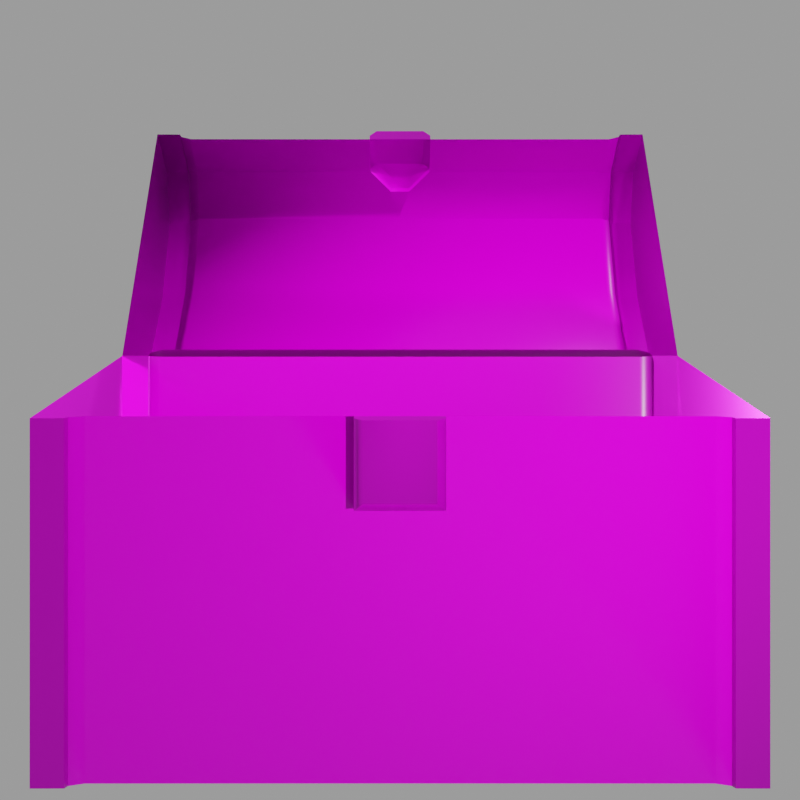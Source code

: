 # Source: Chest.blend  (saved by Blender 2.82.7; exported with 4.5.12 LTS)
import bpy
from mathutils import Matrix  # noqa: F401  (used for matrix-valued properties, if any)

bpy.ops.wm.read_factory_settings(use_empty=True)
scene = bpy.context.scene
scene.name = 'Scene'

# ---- collections
col_collection = bpy.data.collections.new('Collection'); scene.collection.children.link(col_collection)

# ---- images (referenced by path relative to the original .blend; pixels are not part of the script)
import os
ASSET_DIR = os.environ.get("B2B_ASSET_DIR", "")  # directory of the original .blend (textures are referenced by path, not embedded)
HERE = os.path.dirname(os.path.abspath(__file__))  # packed textures are extracted next to this script under _unpacked/

def load_image(name, relpath, width, height, colorspace="sRGB"):
    """Load a texture the original file referenced (path relative to the .blend, or extracted next to this script)."""
    p = next((c for c in (os.path.join(HERE, relpath), os.path.join(ASSET_DIR, relpath)) if relpath and os.path.exists(c)), "")
    if p:
        img = bpy.data.images.load(p, check_existing=True)
        img.name = name
    else:  # same state as the original file: an image datablock whose file is absent (Cycles renders it pink)
        img = bpy.data.images.new(name, width, height)
        img.source = "FILE"
        img.filepath = "//" + (relpath or name)
    img.colorspace_settings.name = colorspace
    return img
img_wood10_col_jpg = load_image('Wood10_col.jpg', 'Wood10_col.jpg', 1024, 1024, 'sRGB')
img_wood10_rgh_jpg = load_image('Wood10_rgh.jpg', 'Wood10_rgh.jpg', 1024, 1024, 'Non-Color')
img_wood10_nrm_jpg = load_image('Wood10_nrm.jpg', 'Wood10_nrm.jpg', 1024, 1024, 'Non-Color')
img_metal11_col_jpg = load_image('Metal11_col.jpg', 'Metal11_col.jpg', 1024, 1024, 'sRGB')
img_metal11_rgh_jpg = load_image('Metal11_rgh.jpg', 'Metal11_rgh.jpg', 1024, 1024, 'Non-Color')
img_metal11_nrm_jpg = load_image('Metal11_nrm.jpg', 'Metal11_nrm.jpg', 1024, 1024, 'sRGB')

# ---- materials (node trees are filled in below, after node groups)
mat_wood = bpy.data.materials.new('Wood')
mat_wood.alpha_threshold = 0.0
mat_wood.use_transparent_shadow = False
mat_wood.line_color = (0.0, 0.0, 0.0, 1.0)
mat_metal = bpy.data.materials.new('Metal')
mat_metal.use_transparent_shadow = False

# ---- material node trees
mat_wood.use_nodes = True; mat_wood.node_tree.nodes.clear()
_N = mat_wood.node_tree.nodes; _L = mat_wood.node_tree.links
n0 = _N.new('ShaderNodeOutputMaterial'); n0.name = 'Material Output'; n0.location = (300, 300)
n1 = _N.new('ShaderNodeBsdfPrincipled'); n1.name = 'Principled BSDF'; n1.location = (10, 300)
n1.distribution = 'GGX'
n1.subsurface_method = 'BURLEY'
n1.inputs[3].default_value = 1.45
n1.inputs[13].default_value = 0.25
n1.inputs[27].default_value = (0.0, 0.0, 0.0, 1.0)
n1.inputs[28].default_value = 1.0
n2 = _N.new('ShaderNodeTexImage'); n2.name = 'Image Texture'; n2.location = (-397, 326)
n2.image = img_wood10_col_jpg
n3 = _N.new('ShaderNodeTexImage'); n3.name = 'Image Texture.002'; n3.location = (-428, 45)
n3.image = img_wood10_rgh_jpg
n4 = _N.new('ShaderNodeTexImage'); n4.name = 'Image Texture.001'; n4.location = (-518, -260)
n4.image = img_wood10_nrm_jpg
n5 = _N.new('ShaderNodeNormalMap'); n5.name = 'Normal Map'; n5.location = (-227, -270)
n6 = _N.new('ShaderNodeTexCoord'); n6.name = 'Texture Coordinate'; n6.location = (-1142, 155)
n7 = _N.new('ShaderNodeMapping'); n7.name = 'Mapping'; n7.location = (-871, 267)
_L.new(n1.outputs[0], n0.inputs[0])
_L.new(n2.outputs[0], n1.inputs[0])
_L.new(n3.outputs[0], n1.inputs[2])
_L.new(n4.outputs[0], n5.inputs[1])
_L.new(n5.outputs[0], n1.inputs[5])
_L.new(n6.outputs[2], n7.inputs[0])
_L.new(n7.outputs[0], n2.inputs[0])
_L.new(n7.outputs[0], n3.inputs[0])
_L.new(n7.outputs[0], n4.inputs[0])
n0.is_active_output = True
mat_metal.use_nodes = True; mat_metal.node_tree.nodes.clear()
_N = mat_metal.node_tree.nodes; _L = mat_metal.node_tree.links
n0 = _N.new('ShaderNodeOutputMaterial'); n0.name = 'Material Output'; n0.location = (435, 300)
n1 = _N.new('ShaderNodeBsdfPrincipled'); n1.name = 'Principled BSDF'; n1.location = (145, 300)
n1.distribution = 'GGX'
n1.subsurface_method = 'BURLEY'
n1.inputs[1].default_value = 0.5
n1.inputs[3].default_value = 1.45
n1.inputs[27].default_value = (0.0, 0.0, 0.0, 1.0)
n1.inputs[28].default_value = 1.0
n2 = _N.new('ShaderNodeTexImage'); n2.name = 'Image Texture'; n2.location = (-395, 365)
n2.image = img_metal11_col_jpg
n3 = _N.new('ShaderNodeTexImage'); n3.name = 'Image Texture.001'; n3.location = (-367, 81)
n3.image = img_metal11_rgh_jpg
n4 = _N.new('ShaderNodeNormalMap'); n4.name = 'Normal Map'; n4.location = (-241, -219)
n5 = _N.new('ShaderNodeTexImage'); n5.name = 'Image Texture.002'; n5.location = (-557, -211)
n5.image = img_metal11_nrm_jpg
n6 = _N.new('ShaderNodeMapping'); n6.name = 'Mapping'; n6.location = (-829, 123)
n7 = _N.new('ShaderNodeTexCoord'); n7.name = 'Texture Coordinate'; n7.location = (-1171, 77)
n8 = _N.new('ShaderNodeBrightContrast'); n8.name = 'Bright/Contrast'; n8.location = (-75, 401)
n8.inputs[1].default_value = -0.2
n8.inputs[2].default_value = 0.2
_L.new(n1.outputs[0], n0.inputs[0])
_L.new(n2.outputs[0], n8.inputs[0])
_L.new(n3.outputs[0], n1.inputs[2])
_L.new(n5.outputs[0], n4.inputs[1])
_L.new(n4.outputs[0], n1.inputs[5])
_L.new(n6.outputs[0], n2.inputs[0])
_L.new(n6.outputs[0], n3.inputs[0])
_L.new(n6.outputs[0], n5.inputs[0])
_L.new(n7.outputs[2], n6.inputs[0])
_L.new(n8.outputs[0], n1.inputs[0])
n0.is_active_output = True

# ---- world
world_world = bpy.data.worlds.new('World'); scene.world = world_world
world_world.use_nodes = True; world_world.node_tree.nodes.clear()
_N = world_world.node_tree.nodes; _L = world_world.node_tree.links
n0 = _N.new('ShaderNodeOutputWorld'); n0.name = 'World Output'; n0.location = (300, 300)
n1 = _N.new('ShaderNodeBackground'); n1.name = 'Background'; n1.location = (10, 300)
n1.inputs[0].default_value = (0.2266, 0.2266, 0.2266, 1.0)
_L.new(n1.outputs[0], n0.inputs[0])
n0.is_active_output = True
world_world.color = (0.05088, 0.05088, 0.05088)
world_world.use_sun_shadow = False
world_world.sun_shadow_jitter_overblur = 0.0

# ---- cameras
cam_camera_001 = bpy.data.cameras.new('Camera.001')
cam_camera_001.shift_y = -0.29

# ---- lights
light_light = bpy.data.lights.new('Light', 'POINT')
light_light.transmission_factor = 0.0
light_light.energy = 1000.0
light_light.shadow_soft_size = 0.1
light_light.shadow_maximum_resolution = 0.006
light_light.use_absolute_resolution = True
light_light_001 = bpy.data.lights.new('Light.001', 'POINT')
light_light_001.transmission_factor = 0.0
light_light_001.energy = 500.0
light_light_001.shadow_soft_size = 0.1
light_light_001.shadow_maximum_resolution = 0.006
light_light_001.use_absolute_resolution = True
light_light_002 = bpy.data.lights.new('Light.002', 'POINT')
light_light_002.transmission_factor = 0.0
light_light_002.energy = 1000.0
light_light_002.shadow_soft_size = 0.1
light_light_002.shadow_maximum_resolution = 0.006
light_light_002.use_absolute_resolution = True

# ---- meshes
me_cube = bpy.data.meshes.new('Cube')
me_cube.from_pydata([(2.0, 1.0, 1.0), (2.0, 1.0, -1.0), (2.0, -1.0, 1.0), (2.0, -1.0, -1.0), (-2.0, 1.0, 1.0), (-2.0, 1.0, -1.0), (-2.0, -1.0, 1.0), (-2.0, -1.0, -1.0), (1.814, 0.999, -1.0), (1.716, 0.951, -1.0), (-1.716, 0.951, -1.0), (-1.814, 0.999, -1.0), (1.716, -0.951, 1.0), (1.814, -0.999, 1.0), (-1.814, -0.999, 1.0), (-1.716, -0.951, 1.0), (-1.716, -0.951, -1.0), (-1.814, -0.999, -1.0), (1.814, -0.999, -1.0), (1.716, -0.951, -1.0), (-1.716, 0.951, 1.0), (-1.814, 0.999, 1.0), (1.814, 0.999, 1.0), (1.716, 0.951, 1.0), (-2.0, 0.0, -1.0), (2.0, 1.0, 0.5), (-2.0, -1.0, 0.5), (2.0, -1.0, 0.5), (-2.0, 1.0, 0.5), (2.0, 0.0, 1.0), (-2.0, 0.0, 1.0), (2.0, 0.0, -1.0), (-1.8, -0.975, 1.0), (1.8, -0.975, 1.0), (1.8, 0.975, 1.0), (-1.8, 0.975, 1.0), (-1.716, 0.951, 0.5), (-1.8, 0.975, -1.0), (-1.814, 0.999, 0.5), (1.814, 0.999, 0.5), (1.8, 0.975, -1.0), (1.716, 0.951, 0.5), (-1.716, 3.26e-09, -1.0), (-1.8, -0.975, -1.0), (-1.814, 1.397e-09, -1.0), (1.814, -9.313e-10, -1.0), (1.8, -0.975, -1.0), (1.716, -3.725e-09, -1.0), (1.716, -0.951, 0.5), (1.814, -0.999, 0.5), (-1.814, -0.999, 0.5), (-1.716, -0.951, 0.5), (1.905, 1.0, -1.0), (1.905, 1.0, 1.0), (0.0, 0.95, -1.0), (0.0, -0.95, -1.0), (1.905, -1.0, -1.0), (0.0, 0.95, 1.0), (-1.905, 1.0, -1.0), (-1.905, -1.0, -1.0), (-1.905, 1.0, 1.0), (1.905, -1.0, 1.0), (-1.905, -1.0, 1.0), (-2.0, -2.98e-08, 0.5), (1.863e-09, 0.95, 0.5), (2.0, -3.725e-09, 0.5), (3.725e-09, -7.451e-09, -1.0), (-1.905, -1.0, 0.5), (1.905, -1.0, 0.5), (-1.905, -1.863e-09, -1.0), (-1.905, 1.0, 0.5), (1.905, -1.863e-09, -1.0), (-1.8, 0.975, 0.5), (1.8, 0.975, 0.5), (-1.8, 1.863e-09, -1.0), (1.8, 0.0, -1.0), (1.8, -0.975, 0.5), (-1.8, -0.975, 0.5), (1.905, 1.0, 0.5), (-0.25, -0.9502, 1.0), (0.25, -0.9502, 1.0), (0.25, -0.9502, 0.5), (-0.25, -0.9502, 0.5), (-1.397e-09, -0.95, -0.25), (0.25, -1.0, 0.5), (0.2, -1.05, 0.55), (-0.2, -1.05, 0.55), (-0.25, -1.0, 0.5), (0.2, -1.05, 1.0), (0.25, -1.0, 1.0), (-0.25, -1.0, 1.0), (-0.2, -1.05, 1.0)], [], [(7, 26, 63, 24), (26, 6, 30, 63), (63, 30, 4, 28), (24, 63, 28, 5), (10, 36, 64, 54), (36, 20, 57, 64), (64, 57, 23, 41), (54, 64, 41, 9), (1, 25, 65, 31), (25, 0, 29, 65), (65, 29, 2, 27), (31, 65, 27, 3), (10, 54, 66, 42), (54, 9, 47, 66), (66, 47, 19, 55), (42, 66, 55, 16), (55, 83, 82, 51, 16), (82, 79, 15, 51), (19, 48, 81, 83, 55), (17, 50, 67, 59), (50, 14, 62, 67), (67, 62, 6, 26), (59, 67, 26, 7), (3, 27, 68, 56), (27, 2, 61, 68), (68, 61, 13, 49), (56, 68, 49, 18), (5, 58, 69, 24), (58, 11, 44, 69), (69, 44, 17, 59), (24, 69, 59, 7), (5, 28, 70, 58), (28, 4, 60, 70), (70, 60, 21, 38), (58, 70, 38, 11), (8, 52, 71, 45), (52, 1, 31, 71), (71, 31, 3, 56), (45, 71, 56, 18), (20, 36, 72, 35), (36, 10, 37, 72), (72, 37, 11, 38), (35, 72, 38, 21), (22, 39, 73, 34), (39, 8, 40, 73), (73, 40, 9, 41), (34, 73, 41, 23), (10, 42, 74, 37), (42, 16, 43, 74), (74, 43, 17, 44), (37, 74, 44, 11), (8, 45, 75, 40), (45, 18, 46, 75), (75, 46, 19, 47), (40, 75, 47, 9), (12, 48, 76, 33), (48, 19, 46, 76), (76, 46, 18, 49), (33, 76, 49, 13), (14, 50, 77, 32), (50, 17, 43, 77), (77, 43, 16, 51), (32, 77, 51, 15), (8, 39, 78, 52), (39, 22, 53, 78), (78, 53, 0, 25), (52, 78, 25, 1), (81, 82, 83), (79, 82, 87, 90), (48, 12, 80, 81), (81, 80, 89, 84), (91, 86, 85, 88), (80, 79, 90, 91, 88, 89), (85, 86, 87, 84), (90, 87, 86, 91), (84, 89, 88, 85), (82, 81, 84, 87)])
me_cube.polygons.foreach_set('use_smooth', [1, 1, 1, 1, 1, 1, 1, 1, 1, 1, 1, 1, 1, 1, 1, 1, 1, 1, 1, 1, 1, 1, 1, 1, 1, 1, 1, 1, 1, 1, 1, 1, 1, 1, 1, 1, 1, 1, 1, 1, 1, 1, 1, 1, 1, 1, 1, 1, 1, 1, 1, 1, 1, 1, 1, 1, 1, 1, 1, 1, 1, 1, 1, 1, 1, 1, 1, 1, 1, 1, 1, 1, 0, 1, 1, 1, 1])
me_cube.polygons.foreach_set('material_index', [1, 1, 1, 1, 0, 0, 0, 0, 1, 1, 1, 1, 0, 0, 0, 0, 0, 0, 0, 1, 1, 1, 1, 1, 1, 1, 1, 1, 1, 1, 1, 1, 1, 1, 1, 1, 1, 1, 1, 0, 0, 1, 1, 1, 1, 0, 0, 0, 0, 1, 1, 1, 1, 0, 0, 0, 0, 1, 1, 1, 1, 0, 0, 1, 1, 1, 1, 0, 1, 0, 1, 1, 1, 1, 1, 1, 1])
_k = {(5, 24): 1.0, (7, 24): 1.0, (0, 25): 1.0, (1, 25): 1.0, (7, 26): 1.0, (6, 26): 1.0, (2, 27): 1.0, (3, 27): 1.0, (4, 28): 1.0, (5, 28): 1.0, (0, 29): 1.0, (2, 29): 1.0, (6, 30): 1.0, (4, 30): 1.0, (3, 31): 1.0, (1, 31): 1.0, (14, 32): 1.0, (15, 32): 1.0, (12, 33): 1.0, (13, 33): 1.0, (22, 34): 1.0, (23, 34): 1.0, (20, 35): 1.0, (21, 35): 1.0, (20, 36): 0.98824, (10, 36): 0.98824, (10, 37): 1.0, (11, 37): 1.0, (11, 38): 0.98824, (21, 38): 0.98824, (22, 39): 0.98824, (8, 39): 0.98824, (8, 40): 1.0, (9, 40): 1.0, (9, 41): 0.98824, (23, 41): 0.98824, (10, 42): 0.98824, (16, 42): 0.98824, (16, 43): 1.0, (17, 43): 1.0, (17, 44): 0.98824, (11, 44): 0.98824, (8, 45): 0.98824, (18, 45): 0.98824, (18, 46): 1.0, (19, 46): 1.0, (19, 47): 0.98824, (9, 47): 0.98824, (12, 48): 0.98824, (19, 48): 0.98824, (18, 49): 0.98824, (13, 49): 0.98824, (14, 50): 0.98824, (17, 50): 0.98824, (16, 51): 0.98824, (15, 51): 0.98824, (1, 52): 1.0, (8, 52): 1.0, (22, 53): 1.0, (0, 53): 1.0, (10, 54): 1.0, (9, 54): 1.0, (19, 55): 1.0, (16, 55): 1.0, (3, 56): 1.0, (18, 56): 1.0, (20, 57): 1.0, (23, 57): 1.0, (5, 58): 1.0, (11, 58): 1.0, (17, 59): 1.0, (7, 59): 1.0, (4, 60): 1.0, (21, 60): 1.0, (2, 61): 1.0, (13, 61): 1.0, (6, 62): 1.0, (14, 62): 1.0, (12, 80): 1.0, (15, 79): 1.0}
me_cube.attributes.new('crease_edge', 'FLOAT', 'EDGE').data.foreach_set('value', [_k.get((min(e.vertices), max(e.vertices)), 0.0) for e in me_cube.edges])
_uv = me_cube.uv_layers.new(name='UVMap')
_uv.uv.foreach_set('vector', [0.25, 0.25, 0.25, 0.625, 0.5, 0.625, 0.5, 0.25, 0.25, 0.625, 0.25, 0.75, 0.5, 0.75, 0.5, 0.625, 0.5, 0.625, 0.5, 0.75, 0.75, 0.75, 0.75, 0.625, 0.5, 0.25, 0.5, 0.625, 0.75, 0.625, 0.75, 0.25, 0.07104, 0.25, 0.07104, 0.625, 0.5, 0.625, 0.5, 0.25, 0.07104, 0.625, 0.07104, 0.75, 0.5, 0.75, 0.5, 0.625, 0.5, 0.625, 0.5, 0.75, 0.929, 0.75, 0.929, 0.625, 0.5, 0.25, 0.5, 0.625, 0.929, 0.625, 0.929, 0.25, 0.75, 0.25, 0.75, 0.625, 0.5, 0.625, 0.5, 0.25, 0.75, 0.625, 0.75, 0.75, 0.5, 0.75, 0.5, 0.625, 0.5, 0.625, 0.5, 0.75, 0.25, 0.75, 0.25, 0.625, 0.5, 0.25, 0.5, 0.625, 0.25, 0.625, 0.25, 0.25, 0.07104, 0.7378, 0.5, 0.7375, 0.5, 0.5, 0.07104, 0.5, 0.5, 0.7375, 0.929, 0.7378, 0.929, 0.5, 0.5, 0.5, 0.5, 0.5, 0.929, 0.5, 0.929, 0.2622, 0.5, 0.2625, 0.07104, 0.5, 0.5, 0.5, 0.5, 0.2625, 0.07104, 0.2622, 0.5, 0.25, 0.5, 0.4375, 0.4375, 0.625, 0.07104, 0.625, 0.07104, 0.25, 0.4375, 0.625, 0.4375, 0.75, 0.07104, 0.75, 0.07104, 0.625, 0.929, 0.25, 0.929, 0.625, 0.5625, 0.625, 0.5, 0.4375, 0.5, 0.25, 0.04661, 0.25, 0.04661, 0.625, 0.02375, 0.625, 0.02375, 0.25, 0.04661, 0.625, 0.04661, 0.75, 0.02375, 0.75, 0.02375, 0.625, 0.02375, 0.625, 0.02375, 0.75, 0.0, 0.75, 0.0, 0.625, 0.02375, 0.25, 0.02375, 0.625, 0.0, 0.625, 0.0, 0.25, 1.0, 0.25, 1.0, 0.625, 0.9762, 0.625, 0.9762, 0.25, 1.0, 0.625, 1.0, 0.75, 0.9762, 0.75, 0.9762, 0.625, 0.9762, 0.625, 0.9762, 0.75, 0.9534, 0.75, 0.9534, 0.625, 0.9762, 0.25, 0.9762, 0.625, 0.9534, 0.625, 0.9534, 0.25, 0.0, 0.75, 0.02375, 0.75, 0.02375, 0.5, 0.0, 0.5, 0.02375, 0.75, 0.04661, 0.7497, 0.04661, 0.5, 0.02375, 0.5, 0.02375, 0.5, 0.04661, 0.5, 0.04661, 0.2503, 0.02375, 0.25, 0.0, 0.5, 0.02375, 0.5, 0.02375, 0.25, 0.0, 0.25, 0.0, 0.25, 0.0, 0.625, 0.02375, 0.625, 0.02375, 0.25, 0.0, 0.625, 0.0, 0.75, 0.02375, 0.75, 0.02375, 0.625, 0.02375, 0.625, 0.02375, 0.75, 0.04661, 0.75, 0.04661, 0.625, 0.02375, 0.25, 0.02375, 0.625, 0.04661, 0.625, 0.04661, 0.25, 0.9534, 0.7497, 0.9762, 0.75, 0.9762, 0.5, 0.9534, 0.5, 0.9762, 0.75, 1.0, 0.75, 1.0, 0.5, 0.9762, 0.5, 0.9762, 0.5, 1.0, 0.5, 1.0, 0.25, 0.9762, 0.25, 0.9534, 0.5, 0.9762, 0.5, 0.9762, 0.25, 0.9534, 0.2503, 0.07104, 0.75, 0.07104, 0.625, 0.05, 0.625, 0.05, 0.75, 0.07104, 0.625, 0.07104, 0.25, 0.05, 0.25, 0.05, 0.625, 0.7437, 0.625, 0.7437, 0.25, 0.7497, 0.25, 0.7497, 0.625, 0.7437, 0.75, 0.7437, 0.625, 0.7497, 0.625, 0.7497, 0.75, 0.7497, 0.75, 0.7497, 0.625, 0.7437, 0.625, 0.7437, 0.75, 0.7497, 0.625, 0.7497, 0.25, 0.7437, 0.25, 0.7437, 0.625, 0.95, 0.625, 0.95, 0.25, 0.929, 0.25, 0.929, 0.625, 0.95, 0.75, 0.95, 0.625, 0.929, 0.625, 0.929, 0.75, 0.07104, 0.7378, 0.07104, 0.5, 0.05, 0.5, 0.05, 0.7437, 0.07104, 0.5, 0.07104, 0.2622, 0.05, 0.2562, 0.05, 0.5, 0.05, 0.5, 0.05, 0.2562, 0.04661, 0.2503, 0.04661, 0.5, 0.05, 0.7437, 0.05, 0.5, 0.04661, 0.5, 0.04661, 0.7497, 0.9534, 0.7497, 0.9534, 0.5, 0.95, 0.5, 0.95, 0.7437, 0.9534, 0.5, 0.9534, 0.2503, 0.95, 0.2563, 0.95, 0.5, 0.95, 0.5, 0.95, 0.2563, 0.929, 0.2622, 0.929, 0.5, 0.95, 0.7437, 0.95, 0.5, 0.929, 0.5, 0.929, 0.7378, 0.929, 0.75, 0.929, 0.625, 0.95, 0.625, 0.95, 0.75, 0.929, 0.625, 0.929, 0.25, 0.95, 0.25, 0.95, 0.625, 0.2563, 0.625, 0.2563, 0.25, 0.2503, 0.25, 0.2503, 0.625, 0.2562, 0.75, 0.2563, 0.625, 0.2503, 0.625, 0.2503, 0.75, 0.2503, 0.75, 0.2503, 0.625, 0.2562, 0.625, 0.2563, 0.75, 0.2503, 0.625, 0.2503, 0.25, 0.2562, 0.25, 0.2562, 0.625, 0.05, 0.625, 0.05, 0.25, 0.07104, 0.25, 0.07104, 0.625, 0.05, 0.75, 0.05, 0.625, 0.07104, 0.625, 0.07104, 0.75, 0.9534, 0.25, 0.9534, 0.625, 0.9762, 0.625, 0.9762, 0.25, 0.9534, 0.625, 0.9534, 0.75, 0.9762, 0.75, 0.9762, 0.625, 0.9762, 0.625, 0.9762, 0.75, 1.0, 0.75, 1.0, 0.625, 0.9762, 0.25, 0.9762, 0.625, 1.0, 0.625, 1.0, 0.25, 0.5625, 0.625, 0.4375, 0.625, 0.5, 0.4375, 0.2625, 0.75, 0.2625, 0.625, 0.25, 0.625, 0.25, 0.75, 0.929, 0.625, 0.929, 0.75, 0.5625, 0.75, 0.5625, 0.625, 0.2625, 0.625, 0.2625, 0.75, 0.25, 0.75, 0.25, 0.625, 0.45, 0.75, 0.45, 0.6375, 0.55, 0.6375, 0.55, 0.75, 0.5625, 0.2625, 0.4375, 0.2625, 0.4375, 0.25, 0.45, 0.2375, 0.55, 0.2375, 0.5625, 0.25, 0.55, 0.6375, 0.45, 0.6375, 0.4375, 0.625, 0.5625, 0.625, 0.4375, 0.75, 0.4375, 0.625, 0.45, 0.6375, 0.45, 0.75, 0.5625, 0.625, 0.5625, 0.75, 0.55, 0.75, 0.55, 0.6375, 0.4375, 0.2625, 0.5625, 0.2625, 0.5625, 0.25, 0.4375, 0.25])
me_cube.materials.append(mat_wood)
me_cube.materials.append(mat_metal)
me_cube.use_remesh_preserve_volume = False
me_cube.use_remesh_preserve_attributes = False
me_cube.use_mirror_vertex_groups = False
me_cube.update()
me_cube_001 = bpy.data.meshes.new('Cube.001')
me_cube_001.from_pydata([(-1.716, -1.951, 0.0), (-1.814, -1.999, 0.0), (1.814, -1.999, 0.0), (1.716, -1.951, 0.0), (-2.0, -0.3333, 0.8333), (2.0, -0.3333, 0.8333), (-2.0, -1.667, 0.8333), (2.0, -1.667, 0.8333), (-2.0, -2.0, 0.0), (-2.0, 0.0, 0.0), (2.0, -2.0, 0.0), (2.0, 0.0, 0.0), (-1.716, -0.04896, 0.0), (-1.814, -0.001042, 0.0), (1.814, -0.001042, 0.0), (1.716, -0.04896, 0.0), (1.814, -1.666, 0.8307), (1.716, -1.634, 0.7109), (-1.716, -1.634, 0.7109), (-1.814, -1.666, 0.8307), (-1.814, -0.334, 0.8307), (-1.716, -0.366, 0.7109), (1.716, -0.366, 0.7109), (1.814, -0.334, 0.8307), (-1.716, -1.0, 0.8176), (-1.814, -1.0, 0.9553), (1.814, -1.0, 0.9553), (1.716, -1.0, 0.8176), (-1.716, -0.08859, 0.4088), (-1.8, -0.35, 0.7708), (-1.814, -0.04266, 0.4777), (-1.8, -0.025, 0.0), (1.814, -0.04266, 0.4777), (1.8, -0.35, 0.7708), (1.716, -0.08859, 0.4088), (1.8, -0.025, 0.0), (1.716, -1.911, 0.4088), (1.8, -1.65, 0.7708), (1.814, -1.957, 0.4777), (1.8, -1.975, 0.0), (-1.814, -1.957, 0.4777), (-1.8, -1.65, 0.7708), (-1.716, -1.911, 0.4088), (-1.8, -1.975, 0.0), (2.0, -1.958, 0.4792), (2.0, -0.04167, 0.4792), (-2.0, -0.04167, 0.4792), (-2.0, -1.958, 0.4792), (-2.0, -1.0, 0.9583), (2.0, -1.0, 0.9583), (-2.0, -1.0, 0.0), (2.0, -1.0, 0.0), (1.905, 0.0, 0.0), (0.0, -0.05, 0.0), (-1.905, 0.0, 0.0), (1.905, -2.0, 0.0), (1.905, -1.667, 0.8333), (-3.725e-09, -1.633, 0.7083), (-1.905, -2.0, 0.0), (-1.905, -1.667, 0.8333), (-1.905, -0.3333, 0.8333), (9.313e-09, -0.3667, 0.7083), (1.905, -0.3333, 0.8333), (-1.8, -1.0, 0.8865), (1.8, -1.0, 0.8865), (-1.8, -0.06562, 0.4432), (1.8, -0.06562, 0.4432), (1.8, -1.934, 0.4432), (-1.8, -1.934, 0.4432), (1.905, -1.958, 0.4792), (-1.905, -1.0, 0.9583), (-3.725e-09, -1.0, 0.8146), (1.905, -0.04167, 0.4792), (1.905, -1.0, 0.9583), (-1.905, -1.958, 0.4792), (-3.725e-09, -0.08958, 0.4073), (2.0, -1.0, 0.4931), (-1.905, -0.04167, 0.4792), (-2.0, -1.0, 0.4931), (0.25, -1.95, 0.0), (-0.25, -1.95, -2.611e-09), (-0.25, -1.911, 0.4075), (0.25, -1.911, 0.4075), (-0.0782, -1.794, 0.5338), (0.0782, -1.794, 0.5338), (-2.648e-09, -1.673, 0.6648), (-0.1931, -2.002, 0.4164), (-0.25, -1.95, 0.4114), (0.25, -1.95, 0.4114), (0.1931, -2.002, 0.4164), (-0.1934, -2.041, 0.00886), (-0.25, -1.99, 0.003856), (0.25, -1.99, 0.003856), (0.1934, -2.041, 0.00886), (0.07078, -1.919, 0.5059), (0.0782, -1.834, 0.5376), (-0.07078, -1.919, 0.5059), (-0.0782, -1.834, 0.5376)], [], [(20, 25, 63, 29), (25, 19, 41, 63), (63, 41, 18, 24), (29, 63, 24, 21), (22, 27, 64, 33), (27, 17, 37, 64), (64, 37, 16, 26), (33, 64, 26, 23), (13, 30, 65, 31), (30, 20, 29, 65), (65, 29, 21, 28), (31, 65, 28, 12), (15, 34, 66, 35), (34, 22, 33, 66), (66, 33, 23, 32), (35, 66, 32, 14), (2, 38, 67, 39), (38, 16, 37, 67), (67, 37, 17, 36), (39, 67, 36, 3), (0, 42, 68, 43), (42, 18, 41, 68), (68, 41, 19, 40), (43, 68, 40, 1), (42, 81, 83, 85, 57, 18), (0, 80, 81, 42), (80, 79, 92, 93, 90, 91), (2, 55, 69, 38), (55, 10, 44, 69), (69, 44, 7, 56), (38, 69, 56, 16), (20, 60, 70, 25), (60, 4, 48, 70), (70, 48, 6, 59), (25, 70, 59, 19), (22, 61, 71, 27), (61, 21, 24, 71), (71, 24, 18, 57), (27, 71, 57, 17), (11, 52, 72, 45), (52, 14, 32, 72), (72, 32, 23, 62), (45, 72, 62, 5), (5, 62, 73, 49), (62, 23, 26, 73), (73, 26, 16, 56), (49, 73, 56, 7), (8, 58, 74, 47), (58, 1, 40, 74), (74, 40, 19, 59), (47, 74, 59, 6), (15, 53, 75, 34), (53, 12, 28, 75), (75, 28, 21, 61), (34, 75, 61, 22), (10, 51, 76, 44), (51, 11, 45, 76), (76, 45, 5, 49), (44, 76, 49, 7), (13, 54, 77, 30), (54, 9, 46, 77), (77, 46, 4, 60), (30, 77, 60, 20), (9, 50, 78, 46), (50, 8, 47, 78), (78, 47, 6, 48), (46, 78, 48, 4), (83, 97, 95, 84), (83, 81, 87, 97), (79, 3, 36, 82), (81, 80, 91, 87), (82, 84, 95, 88), (93, 89, 86, 90), (85, 84, 82, 36, 17, 57), (83, 84, 85), (79, 82, 88, 92), (92, 88, 89, 93), (87, 91, 90, 86), (96, 94, 95, 97), (86, 96, 97, 87), (94, 89, 88, 95), (86, 89, 94, 96)])
me_cube_001.polygons.foreach_set('use_smooth', [1, 1, 1, 1, 1, 1, 1, 1, 1, 1, 1, 1, 1, 1, 1, 1, 1, 1, 1, 1, 1, 1, 1, 1, 1, 1, 0, 1, 1, 1, 1, 1, 1, 1, 1, 1, 1, 1, 1, 1, 1, 1, 1, 1, 1, 1, 1, 1, 1, 1, 1, 1, 1, 1, 1, 1, 1, 1, 1, 1, 1, 1, 1, 1, 1, 1, 1, 1, 1, 1, 1, 1, 1, 1, 1, 1, 1, 1, 1, 1, 1, 1])
me_cube_001.polygons.foreach_set('material_index', [1, 1, 0, 0, 0, 0, 1, 1, 1, 1, 0, 0, 0, 0, 1, 1, 1, 1, 0, 0, 0, 0, 1, 1, 0, 0, 1, 1, 1, 1, 1, 1, 1, 1, 1, 0, 0, 0, 0, 1, 1, 1, 1, 1, 1, 1, 1, 1, 1, 1, 1, 0, 0, 0, 0, 1, 1, 1, 1, 1, 1, 1, 1, 1, 1, 1, 1, 0, 0, 0, 1, 0, 1, 0, 0, 1, 1, 1, 1, 1, 1, 1])
_k = {(18, 24): 0.98824, (21, 24): 0.98824, (20, 25): 0.98824, (19, 25): 0.98824, (16, 26): 0.98824, (23, 26): 0.98824, (22, 27): 0.98824, (17, 27): 0.98824, (21, 28): 0.98824, (12, 28): 0.98824, (13, 30): 0.98824, (20, 30): 0.98824, (12, 31): 1.0, (13, 31): 1.0, (23, 32): 0.98824, (14, 32): 0.98824, (15, 34): 0.98824, (22, 34): 0.98824, (14, 35): 1.0, (15, 35): 1.0, (17, 36): 0.98824, (3, 36): 0.98824, (2, 38): 0.98824, (16, 38): 0.98824, (3, 39): 1.0, (2, 39): 1.0, (19, 40): 0.98824, (1, 40): 0.98824, (0, 42): 0.98824, (18, 42): 0.98824, (1, 43): 1.0, (0, 43): 1.0, (7, 44): 1.0, (10, 44): 1.0, (11, 45): 1.0, (5, 45): 1.0, (4, 46): 1.0, (9, 46): 1.0, (8, 47): 1.0, (6, 47): 1.0, (6, 48): 1.0, (4, 48): 1.0, (5, 49): 1.0, (7, 49): 1.0, (8, 50): 1.0, (9, 50): 1.0, (11, 51): 1.0, (10, 51): 1.0, (14, 52): 1.0, (11, 52): 1.0, (12, 53): 1.0, (15, 53): 1.0, (9, 54): 1.0, (13, 54): 1.0, (10, 55): 1.0, (2, 55): 1.0, (8, 58): 1.0, (1, 58): 1.0, (3, 79): 1.0, (0, 80): 1.0}
me_cube_001.attributes.new('crease_edge', 'FLOAT', 'EDGE').data.foreach_set('value', [_k.get((min(e.vertices), max(e.vertices)), 0.0) for e in me_cube_001.edges])
_uv = me_cube_001.uv_layers.new(name='UVMap')
_uv.uv.foreach_set('vector', [0.4165, 0.7077, 0.25, 0.7388, 0.25, 0.7216, 0.4125, 0.6927, 0.25, 0.7388, 0.08351, 0.7077, 0.0875, 0.6927, 0.25, 0.7216, 0.05, 0.25, 0.05, 0.0875, 0.07104, 0.09149, 0.07104, 0.25, 0.05, 0.4125, 0.05, 0.25, 0.07104, 0.25, 0.07104, 0.4085, 0.929, 0.4085, 0.929, 0.25, 0.95, 0.25, 0.95, 0.4125, 0.929, 0.25, 0.929, 0.09149, 0.95, 0.0875, 0.95, 0.25, 0.25, 0.7216, 0.0875, 0.6927, 0.08351, 0.7077, 0.25, 0.7388, 0.4125, 0.6927, 0.25, 0.7216, 0.25, 0.7388, 0.4165, 0.7077, 0.4997, 0.5, 0.4893, 0.6194, 0.4836, 0.6108, 0.4938, 0.5, 0.4893, 0.6194, 0.4165, 0.7077, 0.4125, 0.6927, 0.4836, 0.6108, 0.05, 0.6108, 0.05, 0.6927, 0.07104, 0.6777, 0.07104, 0.6022, 0.05, 0.5, 0.05, 0.6108, 0.07104, 0.6022, 0.07104, 0.5, 0.929, 0.5, 0.929, 0.6022, 0.95, 0.6108, 0.95, 0.5, 0.929, 0.6022, 0.929, 0.6777, 0.95, 0.6927, 0.95, 0.6108, 0.4836, 0.6108, 0.4125, 0.6927, 0.4165, 0.7077, 0.4893, 0.6194, 0.4938, 0.5, 0.4836, 0.6108, 0.4893, 0.6194, 0.4997, 0.5, 0.0002604, 0.5, 0.01067, 0.6194, 0.01641, 0.6108, 0.00625, 0.5, 0.01067, 0.6194, 0.08351, 0.7077, 0.0875, 0.6927, 0.01641, 0.6108, 0.95, 0.6108, 0.95, 0.6927, 0.929, 0.6777, 0.929, 0.6022, 0.95, 0.5, 0.95, 0.6108, 0.929, 0.6022, 0.929, 0.5, 0.07104, 0.5, 0.07104, 0.6022, 0.05, 0.6108, 0.05, 0.5, 0.07104, 0.6022, 0.07104, 0.6777, 0.05, 0.6927, 0.05, 0.6108, 0.01641, 0.6108, 0.0875, 0.6927, 0.08351, 0.7077, 0.01067, 0.6194, 0.00625, 0.5, 0.01641, 0.6108, 0.01067, 0.6194, 0.0002604, 0.5, 0.07104, 0.6022, 0.4375, 0.6019, 0.4804, 0.6334, 0.5, 0.6662, 0.5, 0.6771, 0.07104, 0.6777, 0.07104, 0.5, 0.4375, 0.5, 0.4375, 0.6019, 0.07104, 0.6022, 0.4375, 0.01246, 0.5625, 0.01246, 0.5625, 0.002532, 0.5483, -0.01036, 0.4517, -0.01036, 0.4375, 0.002532, 0.9534, 0.5, 0.9762, 0.5, 0.9762, 0.6198, 0.9534, 0.6194, 0.9762, 0.5, 1.0, 0.5, 1.0, 0.6198, 0.9762, 0.6198, 0.9762, 0.6198, 1.0, 0.6198, 1.0, 0.7083, 0.9762, 0.7083, 0.9534, 0.6194, 0.9762, 0.6198, 0.9762, 0.7083, 0.9534, 0.7077, 0.04661, 0.4165, 0.02375, 0.4167, 0.02375, 0.25, 0.04661, 0.25, 0.02375, 0.4167, 0.0, 0.4167, 0.0, 0.25, 0.02375, 0.25, 0.02375, 0.25, 0.0, 0.25, 0.0, 0.08333, 0.02375, 0.08333, 0.04661, 0.25, 0.02375, 0.25, 0.02375, 0.08333, 0.04661, 0.08351, 0.929, 0.4085, 0.5, 0.4083, 0.5, 0.25, 0.929, 0.25, 0.5, 0.4083, 0.07104, 0.4085, 0.07104, 0.25, 0.5, 0.25, 0.5, 0.25, 0.07104, 0.25, 0.07104, 0.09149, 0.5, 0.09167, 0.929, 0.25, 0.5, 0.25, 0.5, 0.09167, 0.929, 0.09149, 1.0, 0.5, 0.9762, 0.5, 0.9762, 0.6198, 1.0, 0.6198, 0.9762, 0.5, 0.9534, 0.5, 0.9534, 0.6194, 0.9762, 0.6198, 0.9762, 0.6198, 0.9534, 0.6194, 0.9534, 0.7077, 0.9762, 0.7083, 1.0, 0.6198, 0.9762, 0.6198, 0.9762, 0.7083, 1.0, 0.7083, 1.0, 0.4167, 0.9762, 0.4167, 0.9762, 0.25, 1.0, 0.25, 0.9762, 0.4167, 0.9534, 0.4165, 0.9534, 0.25, 0.9762, 0.25, 0.9762, 0.25, 0.9534, 0.25, 0.9534, 0.08351, 0.9762, 0.08333, 1.0, 0.25, 0.9762, 0.25, 0.9762, 0.08333, 1.0, 0.08333, 0.0, 0.5, 0.02375, 0.5, 0.02375, 0.6198, 0.0, 0.6198, 0.02375, 0.5, 0.04661, 0.5, 0.04661, 0.6194, 0.02375, 0.6198, 0.02375, 0.6198, 0.04661, 0.6194, 0.04661, 0.7077, 0.02375, 0.7083, 0.0, 0.6198, 0.02375, 0.6198, 0.02375, 0.7083, 0.0, 0.7083, 0.929, 0.5, 0.5, 0.5, 0.5, 0.6018, 0.929, 0.6022, 0.5, 0.5, 0.07104, 0.5, 0.07104, 0.6022, 0.5, 0.6018, 0.5, 0.6018, 0.07104, 0.6022, 0.07104, 0.6777, 0.5, 0.6771, 0.929, 0.6022, 0.5, 0.6018, 0.5, 0.6771, 0.929, 0.6777, 0.0, 0.5, 0.25, 0.5, 0.25, 0.6233, 0.01042, 0.6198, 0.25, 0.5, 0.5, 0.5, 0.4896, 0.6198, 0.25, 0.6233, 0.25, 0.6233, 0.4896, 0.6198, 0.4167, 0.7083, 0.25, 0.7396, 0.01042, 0.6198, 0.25, 0.6233, 0.25, 0.7396, 0.08333, 0.7083, 0.04661, 0.5, 0.02375, 0.5, 0.02375, 0.6198, 0.04661, 0.6194, 0.02375, 0.5, 0.0, 0.5, 0.0, 0.6198, 0.02375, 0.6198, 0.02375, 0.6198, 0.0, 0.6198, 0.0, 0.7083, 0.02375, 0.7083, 0.04661, 0.6194, 0.02375, 0.6198, 0.02375, 0.7083, 0.04661, 0.7077, 0.5, 0.5, 0.25, 0.5, 0.25, 0.6233, 0.4896, 0.6198, 0.25, 0.5, 0.0, 0.5, 0.01042, 0.6198, 0.25, 0.6233, 0.25, 0.6233, 0.01042, 0.6198, 0.08333, 0.7083, 0.25, 0.7396, 0.4896, 0.6198, 0.25, 0.6233, 0.25, 0.7396, 0.4167, 0.7083, 0.4804, 0.05147, 0.4804, 0.04157, 0.5196, 0.04157, 0.5196, 0.05147, 0.4804, 0.05147, 0.4375, 0.02236, 0.4375, 0.01245, 0.4804, 0.04157, 0.5625, 0.5, 0.929, 0.5, 0.929, 0.6022, 0.5625, 0.6019, 0.02236, 0.6019, 0.01246, 0.5, 0.002532, 0.501, 0.01245, 0.6028, 0.5625, 0.02236, 0.5196, 0.05147, 0.5196, 0.04157, 0.5625, 0.01245, 0.5483, 0.5022, 0.5483, 0.6041, 0.4517, 0.6041, 0.4517, 0.5022, 0.5, 0.6662, 0.5196, 0.6334, 0.5625, 0.6019, 0.929, 0.6022, 0.929, 0.6777, 0.5, 0.6771, 0.4804, 0.6334, 0.5196, 0.6334, 0.5, 0.6662, 0.01246, 0.5, 0.02236, 0.6019, 0.01245, 0.6028, 0.002532, 0.501, 0.5625, 0.501, 0.5625, 0.6028, 0.5483, 0.6041, 0.5483, 0.5022, 0.4375, 0.6028, 0.4375, 0.501, 0.4517, 0.5022, 0.4517, 0.6041, 0.4823, 0.02018, 0.5177, 0.02018, 0.5196, 0.04157, 0.4804, 0.04157, 0.4517, -0.0004583, 0.4823, 0.02018, 0.4804, 0.04157, 0.4375, 0.01245, 0.5177, 0.02018, 0.5483, -0.0004583, 0.5625, 0.01245, 0.5196, 0.04157, 0.4517, 0.6041, 0.5483, 0.6041, 0.5177, 0.6265, 0.4823, 0.6265])
me_cube_001.materials.append(mat_wood)
me_cube_001.materials.append(mat_metal)
me_cube_001.use_remesh_preserve_volume = False
me_cube_001.use_remesh_preserve_attributes = False
me_cube_001.use_mirror_vertex_groups = False
me_cube_001.update()

# ---- objects
ob_chest = bpy.data.objects.new('Chest', me_cube)
ob_light = bpy.data.objects.new('Light', light_light)
ob_lid = bpy.data.objects.new('Lid', me_cube_001)
ob_camera = bpy.data.objects.new('Camera', cam_camera_001)
ob_light_001 = bpy.data.objects.new('Light.001', light_light_001)
ob_light_002 = bpy.data.objects.new('Light.002', light_light_002)
ob_empty = bpy.data.objects.new('Empty', None)

# ---- transforms, parenting, visibility, modifiers, constraints
ob_chest.location = (0.0, 0.0, 0.65)
ob_chest.lock_rotations_4d = False
ob_chest.empty_display_type = 'ARROWS'
ob_chest.lineart.crease_threshold = 0.0
_m = ob_chest.modifiers.new('EdgeSplit', 'EDGE_SPLIT')
_m.split_angle = 0.7854
ob_light.location = (-1.106, -1.492, 6.04)
ob_light.rotation_euler = (0.6503, 0.05522, 1.866)
ob_light.lock_rotations_4d = False
ob_light.empty_display_type = 'ARROWS'
ob_light.color = (0.0, 0.0, 0.0, 0.0)
ob_light.lineart.crease_threshold = 0.0
ob_lid.parent = ob_chest
ob_lid.location = (0.0, 1.0, 1.0)
ob_lid.rotation_euler = (-2.19, 0.0, 0.0)
ob_lid.lock_rotations_4d = False
ob_lid.empty_display_type = 'ARROWS'
ob_lid.lineart.crease_threshold = 0.0
_m = ob_lid.modifiers.new('EdgeSplit', 'EDGE_SPLIT')
_m.split_angle = 0.7854
ob_camera.location = (0.0, -7.0, 3.0)
ob_camera.rotation_euler = (1.571, 0.0, 0.0)
ob_camera.lineart.crease_threshold = 0.0
ob_light_001.location = (2.624, -4.117, 1.391)
ob_light_001.rotation_euler = (0.6503, 0.05522, 1.866)
ob_light_001.lock_rotations_4d = False
ob_light_001.empty_display_type = 'ARROWS'
ob_light_001.color = (0.0, 0.0, 0.0, 0.0)
ob_light_001.lineart.crease_threshold = 0.0
ob_light_002.location = (1.522, 5.409, 6.293)
ob_light_002.rotation_euler = (0.6503, 0.05522, 1.866)
ob_light_002.lock_rotations_4d = False
ob_light_002.empty_display_type = 'ARROWS'
ob_light_002.color = (0.0, 0.0, 0.0, 0.0)
ob_light_002.lineart.crease_threshold = 0.0
ob_empty.location = (0.0, -0.9369, 1.304)
ob_empty.lineart.crease_threshold = 0.0

# ---- collection membership
col_collection.objects.link(ob_chest)
col_collection.objects.link(ob_light)
col_collection.objects.link(ob_lid)
col_collection.objects.link(ob_camera)
col_collection.objects.link(ob_light_001)
col_collection.objects.link(ob_light_002)
col_collection.objects.link(ob_empty)

# ---- scene / render settings (as saved in the file)
scene.camera = ob_camera
scene.frame_start = 0; scene.frame_end = 4; scene.frame_set(4)
scene.render.engine = 'BLENDER_EEVEE_NEXT'
scene.render.resolution_x = 64
scene.render.resolution_y = 64
scene.render.film_transparent = True
scene.cycles.use_denoising = False
scene.cycles.samples = 128
scene.cycles.sampling_pattern = 'TABULATED_SOBOL'
scene.cycles.use_adaptive_sampling = False
scene.cycles.use_light_tree = False
scene.view_settings.look = 'High Contrast'
scene.view_settings.view_transform = 'Filmic'
scene.view_settings.exposure = 0.5
bpy.context.view_layer.update()
